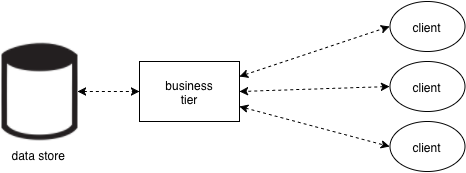

The diagram above was exported from draw.io. Its source (the exported page's mxGraphModel, read from the mxfile embedded in the PNG):
<mxGraphModel dx="900" dy="563" grid="1" gridSize="10" guides="1" tooltips="1" connect="1" fold="1" page="1" pageScale="1" pageWidth="826" pageHeight="1169" background="none" math="0">
  <root>
    <mxCell id="3e5d3a6b5ba725f1-0" />
    <mxCell id="3e5d3a6b5ba725f1-1" parent="3e5d3a6b5ba725f1-0" />
    <mxCell id="3e5d3a6b5ba725f1-2" value="business&lt;br&gt;tier" style="whiteSpace=wrap;html=1;strokeColor=#000000;fillColor=none;gradientColor=none;" parent="3e5d3a6b5ba725f1-1" vertex="1">
      <mxGeometry x="250" y="120" width="100" height="60" as="geometry" />
    </mxCell>
    <mxCell id="3e5d3a6b5ba725f1-4" value="client" style="ellipse;whiteSpace=wrap;html=1;strokeColor=#000000;fillColor=none;gradientColor=none;" parent="3e5d3a6b5ba725f1-1" vertex="1">
      <mxGeometry x="500" y="60" width="75" height="50" as="geometry" />
    </mxCell>
    <mxCell id="3e5d3a6b5ba725f1-5" value="client" style="ellipse;whiteSpace=wrap;html=1;strokeColor=#000000;fillColor=none;gradientColor=none;" parent="3e5d3a6b5ba725f1-1" vertex="1">
      <mxGeometry x="500" y="120" width="75" height="50" as="geometry" />
    </mxCell>
    <mxCell id="3e5d3a6b5ba725f1-10" style="edgeStyle=none;html=1;exitX=0;exitY=0.5;entryX=1;entryY=0.5;dashed=1;startArrow=classic;startFill=1;endArrow=classic;endFill=1;strokeColor=#000000;strokeWidth=1;fontSize=24;fontColor=#FFFFFF;" parent="3e5d3a6b5ba725f1-1" source="3e5d3a6b5ba725f1-5" target="3e5d3a6b5ba725f1-2" edge="1">
      <mxGeometry relative="1" as="geometry" />
    </mxCell>
    <mxCell id="3e5d3a6b5ba725f1-13" style="edgeStyle=none;html=1;exitX=1;exitY=0.25;entryX=0;entryY=0.5;dashed=1;startArrow=classic;startFill=1;endArrow=classic;endFill=1;strokeColor=#000000;strokeWidth=1;fontSize=24;fontColor=#FFFFFF;" parent="3e5d3a6b5ba725f1-1" source="3e5d3a6b5ba725f1-2" target="3e5d3a6b5ba725f1-4" edge="1">
      <mxGeometry relative="1" as="geometry" />
    </mxCell>
    <mxCell id="1cbbdcba42a9c481-0" value="client" style="ellipse;whiteSpace=wrap;html=1;strokeColor=#000000;fillColor=none;gradientColor=none;" vertex="1" parent="3e5d3a6b5ba725f1-1">
      <mxGeometry x="500" y="180" width="75" height="50" as="geometry" />
    </mxCell>
    <mxCell id="1cbbdcba42a9c481-1" value="data store" style="shape=image;html=1;verticalAlign=top;verticalLabelPosition=bottom;imageAspect=0;image=https://cdn0.iconfinder.com/data/icons/gcons-2/21/cylinder-128.png;strokeColor=#000000;fillColor=none;gradientColor=none;" vertex="1" parent="3e5d3a6b5ba725f1-1">
      <mxGeometry x="112" y="101" width="76" height="98" as="geometry" />
    </mxCell>
    <mxCell id="1cbbdcba42a9c481-2" style="edgeStyle=none;html=1;exitX=1;exitY=0.75;entryX=0;entryY=0.5;dashed=1;startArrow=classic;startFill=1;endArrow=classic;endFill=1;strokeColor=#000000;strokeWidth=1;fontSize=24;fontColor=#FFFFFF;" edge="1" parent="3e5d3a6b5ba725f1-1" source="3e5d3a6b5ba725f1-2" target="1cbbdcba42a9c481-0">
      <mxGeometry relative="1" as="geometry" />
    </mxCell>
    <mxCell id="1cbbdcba42a9c481-3" style="edgeStyle=none;html=1;exitX=1;exitY=0.5;entryX=0;entryY=0.5;dashed=1;startArrow=classic;startFill=1;endArrow=classic;endFill=1;strokeColor=#000000;strokeWidth=1;fontSize=24;fontColor=#FFFFFF;" edge="1" parent="3e5d3a6b5ba725f1-1" source="1cbbdcba42a9c481-1" target="3e5d3a6b5ba725f1-2">
      <mxGeometry relative="1" as="geometry" />
    </mxCell>
  </root>
</mxGraphModel>